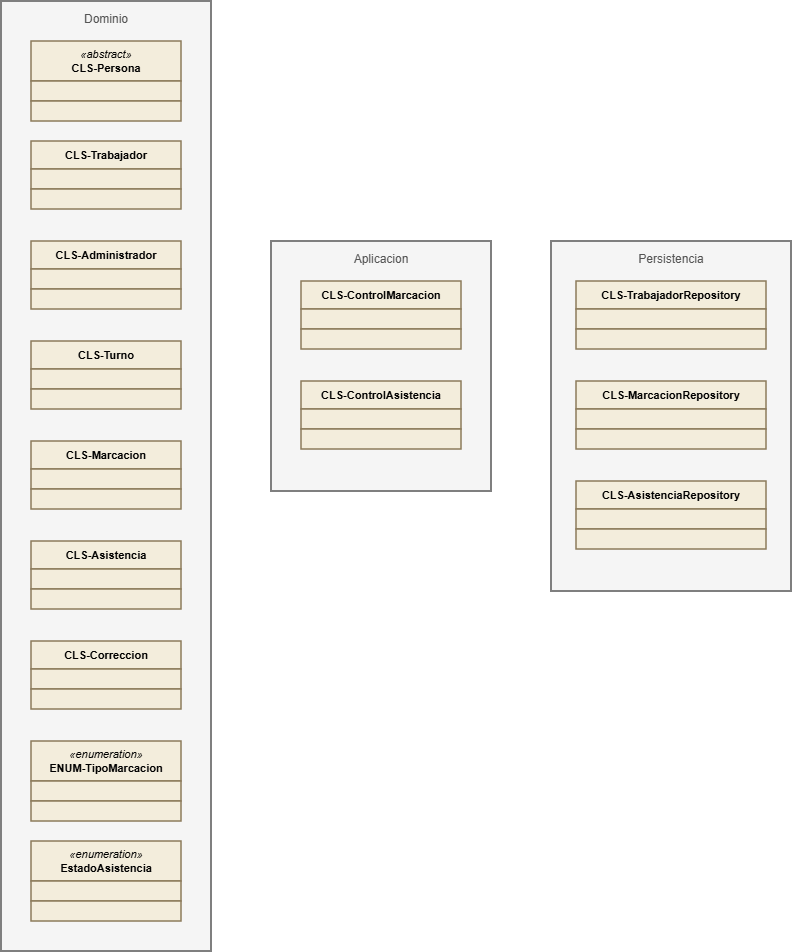

The diagram above was exported from draw.io. Its source (the exported page's mxGraphModel, read from the mxfile embedded in the PNG):
<mxGraphModel dx="1648" dy="949" grid="1" gridSize="10" guides="1" tooltips="1" connect="1" arrows="1" fold="1" page="1" pageScale="1" pageWidth="900" pageHeight="1100" math="0" shadow="0">
  <root>
    <mxCell id="0" />
    <mxCell id="1" parent="0" />
    <mxCell id="p_dom" parent="1" style="rounded=0;whiteSpace=wrap;html=1;fillColor=#F5F5F5;strokeColor=#7F7F7F;strokeWidth=2;verticalAlign=top;fontSize=12;fontColor=#555555;spacingTop=4;container=1;collapsible=0;" value="Dominio" vertex="1">
      <mxGeometry height="950" width="210" x="20" y="20" as="geometry" />
    </mxCell>
    <mxCell id="p_dom_0" parent="p_dom" style="rounded=0;whiteSpace=wrap;html=1;fillColor=#F3EDDC;strokeColor=#8C7B5B;strokeWidth=1.5;fontSize=11;verticalAlign=middle;" value="&lt;i&gt;«abstract»&lt;/i&gt;&lt;br&gt;&lt;b&gt;CLS-Persona&lt;/b&gt;" vertex="1">
      <mxGeometry height="40" width="150" x="30" y="40" as="geometry" />
    </mxCell>
    <mxCell id="p_dom_0_c0" parent="p_dom" style="rounded=0;whiteSpace=wrap;html=1;fillColor=#F3EDDC;strokeColor=#8C7B5B;strokeWidth=1.5;" value="" vertex="1">
      <mxGeometry height="20" width="150" x="30" y="80" as="geometry" />
    </mxCell>
    <mxCell id="p_dom_0_c1" parent="p_dom" style="rounded=0;whiteSpace=wrap;html=1;fillColor=#F3EDDC;strokeColor=#8C7B5B;strokeWidth=1.5;" value="" vertex="1">
      <mxGeometry height="20" width="150" x="30" y="100" as="geometry" />
    </mxCell>
    <mxCell id="p_dom_1" parent="p_dom" style="rounded=0;whiteSpace=wrap;html=1;fillColor=#F3EDDC;strokeColor=#8C7B5B;strokeWidth=1.5;fontSize=11;verticalAlign=middle;" value="&lt;b style=&quot;caret-color: rgba(0, 0, 0, 0);&quot;&gt;CLS-&lt;/b&gt;&lt;b&gt;Trabajador&lt;/b&gt;" vertex="1">
      <mxGeometry height="28" width="150" x="30" y="140" as="geometry" />
    </mxCell>
    <mxCell id="p_dom_1_c0" parent="p_dom" style="rounded=0;whiteSpace=wrap;html=1;fillColor=#F3EDDC;strokeColor=#8C7B5B;strokeWidth=1.5;" value="" vertex="1">
      <mxGeometry height="20" width="150" x="30" y="168" as="geometry" />
    </mxCell>
    <mxCell id="p_dom_1_c1" parent="p_dom" style="rounded=0;whiteSpace=wrap;html=1;fillColor=#F3EDDC;strokeColor=#8C7B5B;strokeWidth=1.5;" value="" vertex="1">
      <mxGeometry height="20" width="150" x="30" y="188" as="geometry" />
    </mxCell>
    <mxCell id="p_dom_2" parent="p_dom" style="rounded=0;whiteSpace=wrap;html=1;fillColor=#F3EDDC;strokeColor=#8C7B5B;strokeWidth=1.5;fontSize=11;verticalAlign=middle;" value="&lt;b style=&quot;caret-color: rgba(0, 0, 0, 0);&quot;&gt;CLS-&lt;/b&gt;&lt;b&gt;Administrador&lt;/b&gt;" vertex="1">
      <mxGeometry height="28" width="150" x="30" y="240" as="geometry" />
    </mxCell>
    <mxCell id="p_dom_2_c0" parent="p_dom" style="rounded=0;whiteSpace=wrap;html=1;fillColor=#F3EDDC;strokeColor=#8C7B5B;strokeWidth=1.5;" value="" vertex="1">
      <mxGeometry height="20" width="150" x="30" y="268" as="geometry" />
    </mxCell>
    <mxCell id="p_dom_2_c1" parent="p_dom" style="rounded=0;whiteSpace=wrap;html=1;fillColor=#F3EDDC;strokeColor=#8C7B5B;strokeWidth=1.5;" value="" vertex="1">
      <mxGeometry height="20" width="150" x="30" y="288" as="geometry" />
    </mxCell>
    <mxCell id="p_dom_3" parent="p_dom" style="rounded=0;whiteSpace=wrap;html=1;fillColor=#F3EDDC;strokeColor=#8C7B5B;strokeWidth=1.5;fontSize=11;verticalAlign=middle;" value="&lt;b style=&quot;caret-color: rgba(0, 0, 0, 0);&quot;&gt;CLS-&lt;/b&gt;&lt;b&gt;Turno&lt;/b&gt;" vertex="1">
      <mxGeometry height="28" width="150" x="30" y="340" as="geometry" />
    </mxCell>
    <mxCell id="p_dom_3_c0" parent="p_dom" style="rounded=0;whiteSpace=wrap;html=1;fillColor=#F3EDDC;strokeColor=#8C7B5B;strokeWidth=1.5;" value="" vertex="1">
      <mxGeometry height="20" width="150" x="30" y="368" as="geometry" />
    </mxCell>
    <mxCell id="p_dom_3_c1" parent="p_dom" style="rounded=0;whiteSpace=wrap;html=1;fillColor=#F3EDDC;strokeColor=#8C7B5B;strokeWidth=1.5;" value="" vertex="1">
      <mxGeometry height="20" width="150" x="30" y="388" as="geometry" />
    </mxCell>
    <mxCell id="p_dom_4" parent="p_dom" style="rounded=0;whiteSpace=wrap;html=1;fillColor=#F3EDDC;strokeColor=#8C7B5B;strokeWidth=1.5;fontSize=11;verticalAlign=middle;" value="&lt;b style=&quot;caret-color: rgba(0, 0, 0, 0);&quot;&gt;CLS-&lt;/b&gt;&lt;b&gt;Marcacion&lt;/b&gt;" vertex="1">
      <mxGeometry height="28" width="150" x="30" y="440" as="geometry" />
    </mxCell>
    <mxCell id="p_dom_4_c0" parent="p_dom" style="rounded=0;whiteSpace=wrap;html=1;fillColor=#F3EDDC;strokeColor=#8C7B5B;strokeWidth=1.5;" value="" vertex="1">
      <mxGeometry height="20" width="150" x="30" y="468" as="geometry" />
    </mxCell>
    <mxCell id="p_dom_4_c1" parent="p_dom" style="rounded=0;whiteSpace=wrap;html=1;fillColor=#F3EDDC;strokeColor=#8C7B5B;strokeWidth=1.5;" value="" vertex="1">
      <mxGeometry height="20" width="150" x="30" y="488" as="geometry" />
    </mxCell>
    <mxCell id="p_dom_5" parent="p_dom" style="rounded=0;whiteSpace=wrap;html=1;fillColor=#F3EDDC;strokeColor=#8C7B5B;strokeWidth=1.5;fontSize=11;verticalAlign=middle;" value="&lt;b style=&quot;caret-color: rgba(0, 0, 0, 0);&quot;&gt;CLS-&lt;/b&gt;&lt;b&gt;Asistencia&lt;/b&gt;" vertex="1">
      <mxGeometry height="28" width="150" x="30" y="540" as="geometry" />
    </mxCell>
    <mxCell id="p_dom_5_c0" parent="p_dom" style="rounded=0;whiteSpace=wrap;html=1;fillColor=#F3EDDC;strokeColor=#8C7B5B;strokeWidth=1.5;" value="" vertex="1">
      <mxGeometry height="20" width="150" x="30" y="568" as="geometry" />
    </mxCell>
    <mxCell id="p_dom_5_c1" parent="p_dom" style="rounded=0;whiteSpace=wrap;html=1;fillColor=#F3EDDC;strokeColor=#8C7B5B;strokeWidth=1.5;" value="" vertex="1">
      <mxGeometry height="20" width="150" x="30" y="588" as="geometry" />
    </mxCell>
    <mxCell id="p_dom_6" parent="p_dom" style="rounded=0;whiteSpace=wrap;html=1;fillColor=#F3EDDC;strokeColor=#8C7B5B;strokeWidth=1.5;fontSize=11;verticalAlign=middle;" value="&lt;b style=&quot;caret-color: rgba(0, 0, 0, 0);&quot;&gt;CLS-&lt;/b&gt;&lt;b&gt;Correccion&lt;/b&gt;" vertex="1">
      <mxGeometry height="28" width="150" x="30" y="640" as="geometry" />
    </mxCell>
    <mxCell id="p_dom_6_c0" parent="p_dom" style="rounded=0;whiteSpace=wrap;html=1;fillColor=#F3EDDC;strokeColor=#8C7B5B;strokeWidth=1.5;" value="" vertex="1">
      <mxGeometry height="20" width="150" x="30" y="668" as="geometry" />
    </mxCell>
    <mxCell id="p_dom_6_c1" parent="p_dom" style="rounded=0;whiteSpace=wrap;html=1;fillColor=#F3EDDC;strokeColor=#8C7B5B;strokeWidth=1.5;" value="" vertex="1">
      <mxGeometry height="20" width="150" x="30" y="688" as="geometry" />
    </mxCell>
    <mxCell id="p_dom_7" parent="p_dom" style="rounded=0;whiteSpace=wrap;html=1;fillColor=#F3EDDC;strokeColor=#8C7B5B;strokeWidth=1.5;fontSize=11;verticalAlign=middle;" value="&lt;i&gt;«enumeration»&lt;/i&gt;&lt;br&gt;&lt;b&gt;ENUM-TipoMarcacion&lt;/b&gt;" vertex="1">
      <mxGeometry height="40" width="150" x="30" y="740" as="geometry" />
    </mxCell>
    <mxCell id="p_dom_7_c0" parent="p_dom" style="rounded=0;whiteSpace=wrap;html=1;fillColor=#F3EDDC;strokeColor=#8C7B5B;strokeWidth=1.5;" value="" vertex="1">
      <mxGeometry height="20" width="150" x="30" y="780" as="geometry" />
    </mxCell>
    <mxCell id="p_dom_7_c1" parent="p_dom" style="rounded=0;whiteSpace=wrap;html=1;fillColor=#F3EDDC;strokeColor=#8C7B5B;strokeWidth=1.5;" value="" vertex="1">
      <mxGeometry height="20" width="150" x="30" y="800" as="geometry" />
    </mxCell>
    <mxCell id="p_dom_8" parent="p_dom" style="rounded=0;whiteSpace=wrap;html=1;fillColor=#F3EDDC;strokeColor=#8C7B5B;strokeWidth=1.5;fontSize=11;verticalAlign=middle;" value="&lt;i&gt;«enumeration»&lt;/i&gt;&lt;br&gt;&lt;b&gt;EstadoAsistencia&lt;/b&gt;" vertex="1">
      <mxGeometry height="40" width="150" x="30" y="840" as="geometry" />
    </mxCell>
    <mxCell id="p_dom_8_c0" parent="p_dom" style="rounded=0;whiteSpace=wrap;html=1;fillColor=#F3EDDC;strokeColor=#8C7B5B;strokeWidth=1.5;" value="" vertex="1">
      <mxGeometry height="20" width="150" x="30" y="880" as="geometry" />
    </mxCell>
    <mxCell id="p_dom_8_c1" parent="p_dom" style="rounded=0;whiteSpace=wrap;html=1;fillColor=#F3EDDC;strokeColor=#8C7B5B;strokeWidth=1.5;" value="" vertex="1">
      <mxGeometry height="20" width="150" x="30" y="900" as="geometry" />
    </mxCell>
    <mxCell id="p_app" parent="1" style="rounded=0;whiteSpace=wrap;html=1;fillColor=#F5F5F5;strokeColor=#7F7F7F;strokeWidth=2;verticalAlign=top;fontSize=12;fontColor=#555555;spacingTop=4;container=1;collapsible=0;" value="Aplicacion" vertex="1">
      <mxGeometry height="250" width="220" x="290" y="260" as="geometry" />
    </mxCell>
    <mxCell id="p_app_0" parent="p_app" style="rounded=0;whiteSpace=wrap;html=1;fillColor=#F3EDDC;strokeColor=#8C7B5B;strokeWidth=1.5;fontSize=11;verticalAlign=middle;" value="&lt;b style=&quot;caret-color: rgba(0, 0, 0, 0);&quot;&gt;CLS-&lt;/b&gt;&lt;b&gt;ControlMarcacion&lt;/b&gt;" vertex="1">
      <mxGeometry height="28" width="160" x="30" y="40" as="geometry" />
    </mxCell>
    <mxCell id="p_app_0_c0" parent="p_app" style="rounded=0;whiteSpace=wrap;html=1;fillColor=#F3EDDC;strokeColor=#8C7B5B;strokeWidth=1.5;" value="" vertex="1">
      <mxGeometry height="20" width="160" x="30" y="68" as="geometry" />
    </mxCell>
    <mxCell id="p_app_0_c1" parent="p_app" style="rounded=0;whiteSpace=wrap;html=1;fillColor=#F3EDDC;strokeColor=#8C7B5B;strokeWidth=1.5;" value="" vertex="1">
      <mxGeometry height="20" width="160" x="30" y="88" as="geometry" />
    </mxCell>
    <mxCell id="p_app_1" parent="p_app" style="rounded=0;whiteSpace=wrap;html=1;fillColor=#F3EDDC;strokeColor=#8C7B5B;strokeWidth=1.5;fontSize=11;verticalAlign=middle;" value="&lt;b style=&quot;caret-color: rgba(0, 0, 0, 0);&quot;&gt;CLS-&lt;/b&gt;&lt;b&gt;ControlAsistencia&lt;/b&gt;" vertex="1">
      <mxGeometry height="28" width="160" x="30" y="140" as="geometry" />
    </mxCell>
    <mxCell id="p_app_1_c0" parent="p_app" style="rounded=0;whiteSpace=wrap;html=1;fillColor=#F3EDDC;strokeColor=#8C7B5B;strokeWidth=1.5;" value="" vertex="1">
      <mxGeometry height="20" width="160" x="30" y="168" as="geometry" />
    </mxCell>
    <mxCell id="p_app_1_c1" parent="p_app" style="rounded=0;whiteSpace=wrap;html=1;fillColor=#F3EDDC;strokeColor=#8C7B5B;strokeWidth=1.5;" value="" vertex="1">
      <mxGeometry height="20" width="160" x="30" y="188" as="geometry" />
    </mxCell>
    <mxCell id="p_per" parent="1" style="rounded=0;whiteSpace=wrap;html=1;fillColor=#F5F5F5;strokeColor=#7F7F7F;strokeWidth=2;verticalAlign=top;fontSize=12;fontColor=#555555;spacingTop=4;container=1;collapsible=0;" value="Persistencia" vertex="1">
      <mxGeometry height="350" width="240" x="570" y="260" as="geometry" />
    </mxCell>
    <mxCell id="p_per_0" parent="p_per" style="rounded=0;whiteSpace=wrap;html=1;fillColor=#F3EDDC;strokeColor=#8C7B5B;strokeWidth=1.5;fontSize=11;verticalAlign=middle;" value="&lt;b style=&quot;caret-color: rgba(0, 0, 0, 0);&quot;&gt;CLS-&lt;/b&gt;&lt;b&gt;TrabajadorRepository&lt;/b&gt;" vertex="1">
      <mxGeometry height="28" width="190" x="25" y="40" as="geometry" />
    </mxCell>
    <mxCell id="p_per_0_c0" parent="p_per" style="rounded=0;whiteSpace=wrap;html=1;fillColor=#F3EDDC;strokeColor=#8C7B5B;strokeWidth=1.5;" value="" vertex="1">
      <mxGeometry height="20" width="190" x="25" y="68" as="geometry" />
    </mxCell>
    <mxCell id="p_per_0_c1" parent="p_per" style="rounded=0;whiteSpace=wrap;html=1;fillColor=#F3EDDC;strokeColor=#8C7B5B;strokeWidth=1.5;" value="" vertex="1">
      <mxGeometry height="20" width="190" x="25" y="88" as="geometry" />
    </mxCell>
    <mxCell id="p_per_1" parent="p_per" style="rounded=0;whiteSpace=wrap;html=1;fillColor=#F3EDDC;strokeColor=#8C7B5B;strokeWidth=1.5;fontSize=11;verticalAlign=middle;" value="&lt;b style=&quot;caret-color: rgba(0, 0, 0, 0);&quot;&gt;CLS-&lt;/b&gt;&lt;b&gt;MarcacionRepository&lt;/b&gt;" vertex="1">
      <mxGeometry height="28" width="190" x="25" y="140" as="geometry" />
    </mxCell>
    <mxCell id="p_per_1_c0" parent="p_per" style="rounded=0;whiteSpace=wrap;html=1;fillColor=#F3EDDC;strokeColor=#8C7B5B;strokeWidth=1.5;" value="" vertex="1">
      <mxGeometry height="20" width="190" x="25" y="168" as="geometry" />
    </mxCell>
    <mxCell id="p_per_1_c1" parent="p_per" style="rounded=0;whiteSpace=wrap;html=1;fillColor=#F3EDDC;strokeColor=#8C7B5B;strokeWidth=1.5;" value="" vertex="1">
      <mxGeometry height="20" width="190" x="25" y="188" as="geometry" />
    </mxCell>
    <mxCell id="p_per_2" parent="p_per" style="rounded=0;whiteSpace=wrap;html=1;fillColor=#F3EDDC;strokeColor=#8C7B5B;strokeWidth=1.5;fontSize=11;verticalAlign=middle;" value="&lt;b style=&quot;caret-color: rgba(0, 0, 0, 0);&quot;&gt;CLS-&lt;/b&gt;&lt;b&gt;AsistenciaRepository&lt;/b&gt;" vertex="1">
      <mxGeometry height="28" width="190" x="25" y="240" as="geometry" />
    </mxCell>
    <mxCell id="p_per_2_c0" parent="p_per" style="rounded=0;whiteSpace=wrap;html=1;fillColor=#F3EDDC;strokeColor=#8C7B5B;strokeWidth=1.5;" value="" vertex="1">
      <mxGeometry height="20" width="190" x="25" y="268" as="geometry" />
    </mxCell>
    <mxCell id="p_per_2_c1" parent="p_per" style="rounded=0;whiteSpace=wrap;html=1;fillColor=#F3EDDC;strokeColor=#8C7B5B;strokeWidth=1.5;" value="" vertex="1">
      <mxGeometry height="20" width="190" x="25" y="288" as="geometry" />
    </mxCell>
  </root>
</mxGraphModel>